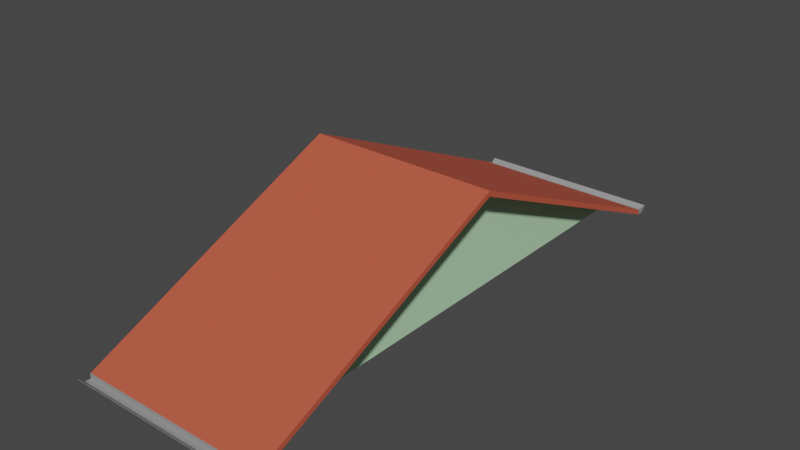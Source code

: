# Source: MESH_ENV_Telhado_3x9_Ponta_Sem_Cano_.blend  (saved by Blender 3.1.7; exported with 4.5.12 LTS)
import bpy
from mathutils import Matrix  # noqa: F401  (used for matrix-valued properties, if any)

bpy.ops.wm.read_factory_settings(use_empty=True)
scene = bpy.context.scene
scene.name = 'Scene'

# ---- collections
col_telhados = bpy.data.collections.new('Telhados'); scene.collection.children.link(col_telhados)

# ---- materials (node trees are filled in below, after node groups)
mat_telhas = bpy.data.materials.new('Telhas')
mat_telhas.use_transparent_shadow = False
mat_calhas = bpy.data.materials.new('Calhas')
mat_calhas.use_transparent_shadow = False
mat_parede = bpy.data.materials.new('Parede')
mat_parede.use_transparent_shadow = False

# ---- material node trees
mat_telhas.use_nodes = True; mat_telhas.node_tree.nodes.clear()
_N = mat_telhas.node_tree.nodes; _L = mat_telhas.node_tree.links
n0 = _N.new('ShaderNodeBsdfPrincipled'); n0.name = 'Principled BSDF'; n0.location = (10, 300)
n0.distribution = 'GGX'
n0.subsurface_method = 'RANDOM_WALK_SKIN'
n0.inputs[0].default_value = (0.5571, 0.09253, 0.04795, 1.0)
n0.inputs[2].default_value = 0.7
n0.inputs[3].default_value = 1.45
n0.inputs[27].default_value = (0.0, 0.0, 0.0, 1.0)
n0.inputs[28].default_value = 1.0
n1 = _N.new('ShaderNodeOutputMaterial'); n1.name = 'Material Output'; n1.location = (300, 300)
_L.new(n0.outputs[0], n1.inputs[0])
n1.is_active_output = True
mat_calhas.use_nodes = True; mat_calhas.node_tree.nodes.clear()
_N = mat_calhas.node_tree.nodes; _L = mat_calhas.node_tree.links
n0 = _N.new('ShaderNodeBsdfPrincipled'); n0.name = 'Principled BSDF'; n0.location = (10, 300)
n0.distribution = 'GGX'
n0.subsurface_method = 'RANDOM_WALK_SKIN'
n0.inputs[0].default_value = (0.3844, 0.3844, 0.3844, 1.0)
n0.inputs[1].default_value = 0.315
n0.inputs[3].default_value = 1.45
n0.inputs[27].default_value = (0.0, 0.0, 0.0, 1.0)
n0.inputs[28].default_value = 1.0
n1 = _N.new('ShaderNodeOutputMaterial'); n1.name = 'Material Output'; n1.location = (300, 300)
_L.new(n0.outputs[0], n1.inputs[0])
n1.is_active_output = True
mat_parede.use_nodes = True; mat_parede.node_tree.nodes.clear()
_N = mat_parede.node_tree.nodes; _L = mat_parede.node_tree.links
n0 = _N.new('ShaderNodeBsdfPrincipled'); n0.name = 'Principled BSDF'; n0.location = (10, 300)
n0.distribution = 'GGX'
n0.subsurface_method = 'RANDOM_WALK_SKIN'
n0.inputs[0].default_value = (0.5049, 0.8, 0.4994, 1.0)
n0.inputs[3].default_value = 1.45
n0.inputs[27].default_value = (0.0, 0.0, 0.0, 1.0)
n0.inputs[28].default_value = 1.0
n1 = _N.new('ShaderNodeOutputMaterial'); n1.name = 'Material Output'; n1.location = (300, 300)
_L.new(n0.outputs[0], n1.inputs[0])
n1.is_active_output = True

# ---- world
world_world = bpy.data.worlds.new('World'); scene.world = world_world
world_world.use_nodes = True; world_world.node_tree.nodes.clear()
_N = world_world.node_tree.nodes; _L = world_world.node_tree.links
n0 = _N.new('ShaderNodeOutputWorld'); n0.name = 'World Output'; n0.location = (300, 300)
n1 = _N.new('ShaderNodeBackground'); n1.name = 'Background'; n1.location = (10, 300)
n1.inputs[0].default_value = (0.05088, 0.05088, 0.05088, 1.0)
_L.new(n1.outputs[0], n0.inputs[0])
n0.is_active_output = True
world_world.color = (0.05088, 0.05088, 0.05088)
world_world.use_sun_shadow = False
world_world.sun_shadow_jitter_overblur = 0.0

# ---- meshes
me_plane_006 = bpy.data.meshes.new('Plane.006')
me_plane_006.from_pydata([(1.25, 0.0, 0.0), (1.25, 0.0, 2.0), (-1.75, 0.0, 2.1), (-1.75, 4.957, -0.1031), (1.25, 4.5, 0.0), (-1.75, 4.5, 0.0), (1.75, 0.0, 2.1), (1.75, 0.0, 2.0), (1.75, 4.957, -0.2031), (-1.75, 4.957, -0.2031), (1.75, 4.957, -0.1031), (1.75, 5.179, -0.09307), (1.75, 5.067, -0.1031), (1.74, 5.067, -0.1031), (1.75, 4.957, -0.1031), (-1.75, 4.957, -0.1031), (1.75, 4.957, -0.2031), (-1.75, 4.967, -0.1931), (-1.75, 5.067, -0.1931), (-1.75, 5.179, -0.09307), (-1.75, 4.967, -0.2031), (-1.75, 5.067, -0.2031), (1.75, 5.067, -0.2031), (-1.75, 5.179, -0.1031), (1.75, 5.179, -0.1031), (-1.75, 4.957, -0.2031), (-1.75, 4.967, -0.1031), (1.75, 4.967, -0.1031), (1.74, 4.967, -0.1931), (1.74, 5.067, -0.1931), (1.74, 5.179, -0.09307), (1.74, 4.967, -0.2031), (1.74, 5.067, -0.2031), (1.74, 5.179, -0.1031), (1.74, 4.957, -0.2031), (1.75, 4.967, -0.2031), (1.74, 4.957, -0.1031), (1.74, 4.967, -0.1031), (-1.75, -4.957, -0.1031), (1.25, -4.5, 0.0), (-1.75, -4.5, 0.0), (1.75, -4.957, -0.2031), (-1.75, -4.957, -0.2031), (1.75, -4.957, -0.1031), (1.75, -5.179, -0.09307), (1.75, -5.067, -0.1031), (1.74, -5.067, -0.1031), (1.75, -4.957, -0.1031), (-1.75, -4.957, -0.1031), (1.75, -4.957, -0.2031), (-1.75, -4.967, -0.1931), (-1.75, -5.067, -0.1931), (-1.75, -5.179, -0.09307), (-1.75, -4.967, -0.2031), (-1.75, -5.067, -0.2031), (1.75, -5.067, -0.2031), (-1.75, -5.179, -0.1031), (1.75, -5.179, -0.1031), (-1.75, -4.957, -0.2031), (-1.75, -4.967, -0.1031), (1.75, -4.967, -0.1031), (1.74, -4.967, -0.1931), (1.74, -5.067, -0.1931), (1.74, -5.179, -0.09307), (1.74, -4.967, -0.2031), (1.74, -5.067, -0.2031), (1.74, -5.179, -0.1031), (1.74, -4.957, -0.2031), (1.75, -4.967, -0.2031), (1.74, -4.957, -0.1031), (1.74, -4.967, -0.1031)], [], [(4, 1, 0), (9, 8, 7, 1, 4, 5), (2, 6, 10, 3), (7, 8, 10, 6), (29, 13, 30), (31, 32, 22, 35), (32, 33, 24, 22), (30, 33, 23, 19), (37, 27, 12, 13), (31, 34, 25, 20), (37, 36, 14, 27), (26, 15, 36, 37), (35, 16, 34, 31), (17, 26, 37, 28), (11, 24, 33, 30), (21, 23, 33, 32), (20, 21, 32, 31), (18, 29, 30, 19), (17, 28, 29, 18), (13, 12, 11, 30), (28, 37, 13, 29), (24, 11, 12, 27, 35, 22), (14, 16, 35, 27), (39, 0, 1), (42, 40, 39, 1, 7, 41), (2, 38, 43, 6), (7, 6, 43, 41), (62, 63, 46), (64, 68, 55, 65), (65, 55, 57, 66), (63, 52, 56, 66), (70, 46, 45, 60), (64, 53, 58, 67), (70, 60, 47, 69), (59, 70, 69, 48), (68, 64, 67, 49), (50, 61, 70, 59), (44, 63, 66, 57), (54, 65, 66, 56), (53, 64, 65, 54), (51, 52, 63, 62), (50, 51, 62, 61), (46, 63, 44, 45), (61, 62, 46, 70), (57, 55, 68, 60, 45, 44), (47, 60, 68, 49)])
me_plane_006.polygons.foreach_set('material_index', [2, 0, 0, 0, 1, 1, 1, 1, 1, 1, 1, 1, 1, 1, 1, 1, 1, 1, 1, 1, 1, 1, 1, 2, 0, 0, 0, 1, 1, 1, 1, 1, 1, 1, 1, 1, 1, 1, 1, 1, 1, 1, 1, 1, 1, 1])
_uv = me_plane_006.uv_layers.new(name='UVMap')
_uv.uv.foreach_set('vector', [0.9991, 0.7105, 0.8414, 0.3557, 0.9991, 0.3557, 0.5637, 0.0008699, 0.8397, 0.0008695, 0.8397, 0.4286, 0.8003, 0.4286, 0.8003, 0.04029, 0.5637, 0.04029, 0.0008695, 0.4317, 0.2768, 0.4317, 0.277, 0.8593, 0.001036, 0.8594, 0.284, 0.4317, 0.2843, 0.8625, 0.277, 0.8593, 0.2768, 0.4317, 0.5304, 0.5102, 0.5375, 0.5105, 0.5378, 0.5194, 0.5905, 0.4802, 0.5905, 0.4723, 0.5913, 0.4723, 0.5913, 0.4802, 0.5905, 0.4723, 0.5905, 0.4605, 0.5913, 0.4605, 0.5913, 0.4723, 0.5905, 0.4597, 0.5905, 0.4605, 0.3153, 0.4605, 0.3153, 0.4597, 0.3161, 0.4571, 0.3153, 0.4571, 0.3153, 0.4493, 0.3161, 0.4493, 0.5905, 0.4802, 0.5905, 0.481, 0.3153, 0.481, 0.3153, 0.4802, 0.3161, 0.4571, 0.3161, 0.4579, 0.3153, 0.4579, 0.3153, 0.4571, 0.5913, 0.4571, 0.5913, 0.4579, 0.3161, 0.4579, 0.3161, 0.4571, 0.5913, 0.4802, 0.5913, 0.481, 0.5905, 0.481, 0.5905, 0.4802, 0.5913, 0.45, 0.5913, 0.4571, 0.3161, 0.4571, 0.3161, 0.45, 0.5913, 0.4597, 0.5913, 0.4605, 0.5905, 0.4605, 0.5905, 0.4597, 0.3153, 0.4723, 0.3153, 0.4605, 0.5905, 0.4605, 0.5905, 0.4723, 0.3153, 0.4802, 0.3153, 0.4723, 0.5905, 0.4723, 0.5905, 0.4802, 0.5913, 0.4422, 0.3161, 0.4422, 0.3161, 0.4303, 0.5913, 0.4303, 0.5913, 0.45, 0.3161, 0.45, 0.3161, 0.4422, 0.5913, 0.4422, 0.3161, 0.4493, 0.3153, 0.4493, 0.3154, 0.4405, 0.3161, 0.4405, 0.5307, 0.5023, 0.5378, 0.5026, 0.5375, 0.5105, 0.5304, 0.5102, 0.5278, 0.5023, 0.5286, 0.5023, 0.5282, 0.5112, 0.5286, 0.519, 0.5207, 0.5194, 0.5204, 0.5115, 0.5286, 0.5198, 0.5208, 0.5202, 0.5207, 0.5194, 0.5286, 0.519, 0.9991, 0.0008695, 0.9991, 0.3557, 0.8414, 0.3557, 0.286, 0.4286, 0.286, 0.3892, 0.5226, 0.3892, 0.5226, 0.0008695, 0.562, 0.0008695, 0.562, 0.4286, 0.0008695, 0.4317, 0.001036, 0.003958, 0.277, 0.00409, 0.2768, 0.4317, 0.284, 0.4317, 0.2768, 0.4317, 0.277, 0.00409, 0.2843, 0.0008695, 0.5304, 0.4919, 0.5378, 0.4827, 0.5375, 0.4915, 0.6136, 0.7055, 0.6136, 0.7063, 0.6057, 0.7063, 0.6057, 0.7055, 0.6057, 0.7055, 0.6057, 0.7063, 0.5939, 0.7063, 0.5939, 0.7055, 0.5931, 0.7055, 0.5931, 0.4303, 0.5939, 0.4303, 0.5939, 0.7055, 0.3128, 0.4311, 0.3049, 0.4311, 0.3049, 0.4303, 0.3128, 0.4303, 0.6136, 0.7055, 0.6136, 0.4303, 0.6144, 0.4303, 0.6144, 0.7055, 0.3128, 0.4311, 0.3128, 0.4303, 0.3136, 0.4303, 0.3136, 0.4311, 0.3128, 0.7063, 0.3128, 0.4311, 0.3136, 0.4311, 0.3136, 0.7063, 0.6136, 0.7063, 0.6136, 0.7055, 0.6144, 0.7055, 0.6144, 0.7063, 0.3057, 0.7063, 0.3057, 0.4311, 0.3128, 0.4311, 0.3128, 0.7063, 0.5931, 0.7063, 0.5931, 0.7055, 0.5939, 0.7055, 0.5939, 0.7063, 0.6057, 0.4303, 0.6057, 0.7055, 0.5939, 0.7055, 0.5939, 0.4303, 0.6136, 0.4303, 0.6136, 0.7055, 0.6057, 0.7055, 0.6057, 0.4303, 0.2978, 0.7063, 0.286, 0.7063, 0.286, 0.4311, 0.2978, 0.4311, 0.3057, 0.7063, 0.2978, 0.7063, 0.2978, 0.4311, 0.3057, 0.4311, 0.3049, 0.4311, 0.2961, 0.4311, 0.2961, 0.4303, 0.3049, 0.4303, 0.5307, 0.4998, 0.5304, 0.4919, 0.5375, 0.4915, 0.5378, 0.4994, 0.5278, 0.5005, 0.5204, 0.4914, 0.5207, 0.4835, 0.5286, 0.4838, 0.5282, 0.4917, 0.5286, 0.5006, 0.5286, 0.4831, 0.5286, 0.4838, 0.5207, 0.4835, 0.5208, 0.4827])
me_plane_006.materials.append(mat_telhas)
me_plane_006.materials.append(mat_calhas)
me_plane_006.materials.append(mat_parede)
me_plane_006.use_remesh_fix_poles = True
me_plane_006.use_remesh_preserve_attributes = False
me_plane_006.use_mirror_x = True
me_plane_006.update()
me_plane_006.normals_split_custom_set([tuple(v) for v in zip(*[iter([1.0, -2.119e-07, -1.192e-07, 1.0, -2.119e-07, -1.192e-07, 1.0, -2.119e-07, -1.192e-07, 1.472e-06, -0.4061, -0.9138, 1.472e-06, -0.4061, -0.9138, 1.472e-06, -0.4061, -0.9138, 1.472e-06, -0.4061, -0.9138, 1.472e-06, -0.4061, -0.9138, 1.472e-06, -0.4061, -0.9138, 3.602e-07, 0.4061, 0.9138, 3.602e-07, 0.4061, 0.9138, 3.602e-07, 0.4061, 0.9138, 3.602e-07, 0.4061, 0.9138, 1.0, -9.62e-07, -1.192e-06, 1.0, -9.62e-07, -1.192e-06, 1.0, -9.62e-07, -1.192e-06, 1.0, -9.62e-07, -1.192e-06, -1.0, -7.4e-07, 0.0, -1.0, -7.4e-07, 0.0, -1.0, -7.4e-07, 0.0, 0.0, 0.0, -1.0, 0.0, 0.0, -1.0, 0.0, 0.0, -1.0, 0.0, 0.0, -1.0, 0.0, 0.6664, -0.7456, 0.0, 0.6664, -0.7456, 0.0, 0.6664, -0.7456, 0.0, 0.6664, -0.7456, 5.465e-07, 1.0, 0.0, 5.465e-07, 1.0, 0.0, 5.465e-07, 1.0, 0.0, 5.465e-07, 1.0, 0.0, 0.0, 0.0, 1.0, 0.0, 0.0, 1.0, 0.0, 0.0, 1.0, 0.0, 0.0, 1.0, 0.0, 0.0, -1.0, 0.0, 0.0, -1.0, 0.0, 0.0, -1.0, 0.0, 0.0, -1.0, 0.0, 0.0, 1.0, 0.0, 0.0, 1.0, 0.0, 0.0, 1.0, 0.0, 0.0, 1.0, 1.668e-08, 5.96e-06, 1.0, 1.668e-08, 5.96e-06, 1.0, 1.668e-08, 5.96e-06, 1.0, 1.668e-08, 5.96e-06, 1.0, -2.329e-06, 0.0, -1.0, -2.329e-06, 0.0, -1.0, -2.329e-06, 0.0, -1.0, -2.329e-06, 0.0, -1.0, 5.465e-07, 1.0, 0.0, 5.465e-07, 1.0, 0.0, 5.465e-07, 1.0, 0.0, 5.465e-07, 1.0, 0.0, 0.0, 1.0, 0.0, 0.0, 1.0, 0.0, 0.0, 1.0, 0.0, 0.0, 1.0, 0.0, 3.628e-07, 0.6664, -0.7456, 3.628e-07, 0.6664, -0.7456, 3.628e-07, 0.6664, -0.7456, 3.628e-07, 0.6664, -0.7456, 0.0, 0.0, -1.0, 0.0, 0.0, -1.0, 0.0, 0.0, -1.0, 0.0, 0.0, -1.0, -3.653e-07, -0.6664, 0.7456, -3.653e-07, -0.6664, 0.7456, -3.653e-07, -0.6664, 0.7456, -3.653e-07, -0.6664, 0.7456, -1.597e-09, 0.0, 1.0, -1.597e-09, 0.0, 1.0, -1.597e-09, 0.0, 1.0, -1.597e-09, 0.0, 1.0, 0.0, -0.08903, 0.996, 0.0, -0.08903, 0.996, 0.0, -0.08903, 0.996, 0.0, -0.08903, 0.996, -1.0, 0.0, 0.0, -1.0, 0.0, 0.0, -1.0, 0.0, 0.0, -1.0, 0.0, 0.0, 1.0, 0.0, 0.0, 1.0, 0.0, 0.0, 1.0, 0.0, 0.0, 1.0, 0.0, 0.0, 1.0, 0.0, 0.0, 1.0, 0.0, 0.0, 1.0, -1.49e-05, -1.192e-06, 1.0, -1.49e-05, -1.192e-06, 1.0, -1.49e-05, -1.192e-06, 1.0, -1.49e-05, -1.192e-06, 1.0, 2.119e-07, -1.192e-07, 1.0, 2.119e-07, -1.192e-07, 1.0, 2.119e-07, -1.192e-07, 1.472e-06, 0.4061, -0.9138, 1.472e-06, 0.4061, -0.9138, 1.472e-06, 0.4061, -0.9138, 1.472e-06, 0.4061, -0.9138, 1.472e-06, 0.4061, -0.9138, 1.472e-06, 0.4061, -0.9138, 3.516e-07, -0.4061, 0.9138, 3.516e-07, -0.4061, 0.9138, 3.516e-07, -0.4061, 0.9138, 3.516e-07, -0.4061, 0.9138, 1.0, 1.082e-06, -1.192e-06, 1.0, 1.082e-06, -1.192e-06, 1.0, 1.082e-06, -1.192e-06, 1.0, 1.082e-06, -1.192e-06, -1.0, 7.4e-07, 0.0, -1.0, 7.4e-07, 0.0, -1.0, 7.4e-07, 0.0, 0.0, 0.0, -1.0, 0.0, 0.0, -1.0, 0.0, 0.0, -1.0, 0.0, 0.0, -1.0, 0.0, -0.6664, -0.7456, 0.0, -0.6664, -0.7456, 0.0, -0.6664, -0.7456, 0.0, -0.6664, -0.7456, 5.465e-07, -1.0, 0.0, 5.465e-07, -1.0, 0.0, 5.465e-07, -1.0, 0.0, 5.465e-07, -1.0, 0.0, 0.0, 0.0, 1.0, 0.0, 0.0, 1.0, 0.0, 0.0, 1.0, 0.0, 0.0, 1.0, -3.153e-09, 0.0, -1.0, -3.153e-09, 0.0, -1.0, -3.153e-09, 0.0, -1.0, -3.153e-09, 0.0, -1.0, 0.0, 0.0, 1.0, 0.0, 0.0, 1.0, 0.0, 0.0, 1.0, 0.0, 0.0, 1.0, 1.624e-08, -5.96e-06, 1.0, 1.624e-08, -5.96e-06, 1.0, 1.624e-08, -5.96e-06, 1.0, 1.624e-08, -5.96e-06, 1.0, -1.355e-06, 0.0, -1.0, -1.355e-06, 0.0, -1.0, -1.355e-06, 0.0, -1.0, -1.355e-06, 0.0, -1.0, 5.465e-07, -1.0, 0.0, 5.465e-07, -1.0, 0.0, 5.465e-07, -1.0, 0.0, 5.465e-07, -1.0, 0.0, 0.0, -1.0, 0.0, 0.0, -1.0, 0.0, 0.0, -1.0, 0.0, 0.0, -1.0, 0.0, 3.644e-07, -0.6664, -0.7456, 3.644e-07, -0.6664, -0.7456, 3.644e-07, -0.6664, -0.7456, 3.644e-07, -0.6664, -0.7456, 3.153e-10, 0.0, -1.0, 3.153e-10, 0.0, -1.0, 3.153e-10, 0.0, -1.0, 3.153e-10, 0.0, -1.0, -3.664e-07, 0.6664, 0.7456, -3.664e-07, 0.6664, 0.7456, -3.664e-07, 0.6664, 0.7456, -3.664e-07, 0.6664, 0.7456, 0.0, 0.0, 1.0, 0.0, 0.0, 1.0, 0.0, 0.0, 1.0, 0.0, 0.0, 1.0, 0.0, 0.08903, 0.996, 0.0, 0.08903, 0.996, 0.0, 0.08903, 0.996, 0.0, 0.08903, 0.996, -1.0, 0.0, 0.0, -1.0, 0.0, 0.0, -1.0, 0.0, 0.0, -1.0, 0.0, 0.0, 1.0, -2.306e-07, 0.0, 1.0, -2.306e-07, 0.0, 1.0, -2.306e-07, 0.0, 1.0, -2.306e-07, 0.0, 1.0, -2.306e-07, 0.0, 1.0, -2.306e-07, 0.0, 1.0, 1.49e-05, -1.192e-06, 1.0, 1.49e-05, -1.192e-06, 1.0, 1.49e-05, -1.192e-06, 1.0, 1.49e-05, -1.192e-06])] * 3)])

# ---- objects
ob_mesh_env_telhado_3x9_ponta_sem_cano__lod0 = bpy.data.objects.new('MESH_ENV(Telhado_3x9_Ponta_Sem_Cano)_LOD0', me_plane_006)

# ---- transforms, parenting, visibility, modifiers, constraints
ob_mesh_env_telhado_3x9_ponta_sem_cano__lod0.location = (0.0, 0.0, 3.0)
ob_mesh_env_telhado_3x9_ponta_sem_cano__lod0.lineart.crease_threshold = 0.0
ob_mesh_env_telhado_3x9_ponta_sem_cano__lod0.use_mesh_mirror_x = True

# ---- collection membership
col_telhados.objects.link(ob_mesh_env_telhado_3x9_ponta_sem_cano__lod0)

# ---- scene / render settings (as saved in the file)
scene.frame_start = 1; scene.frame_end = 250; scene.frame_set(1)
scene.render.engine = 'BLENDER_EEVEE_NEXT'
scene.cycles.samples = 128
scene.cycles.sampling_pattern = 'TABULATED_SOBOL'
scene.cycles.use_adaptive_sampling = False
scene.cycles.use_light_tree = False
scene.view_settings.view_transform = 'Filmic'
bpy.context.view_layer.update()

# ---- added for rendering (the .blend has no active camera and no usable light): camera, sun
cam_auto = bpy.data.cameras.new('AutoCamera')
cam_auto.lens = 50.0
cam_auto.sensor_width = 36.0
cam_auto.clip_end = 1000.0
ob_auto_camera = bpy.data.objects.new('AutoCamera', cam_auto)
scene.collection.objects.link(ob_auto_camera)
ob_auto_camera.location = (10.3374, -12.4049, 12.2184)
ob_auto_camera.rotation_euler = (1.09748, -7.21219e-08, 0.694738)
scene.camera = ob_auto_camera
light_auto_sun = bpy.data.lights.new('AutoSun', 'SUN')
light_auto_sun.energy = 3.0
light_auto_sun.angle = 0.0523599
ob_auto_sun = bpy.data.objects.new('AutoSun', light_auto_sun)
scene.collection.objects.link(ob_auto_sun)
ob_auto_sun.rotation_euler = (0.872665, 0.174533, 0.523599)
bpy.context.view_layer.update()
